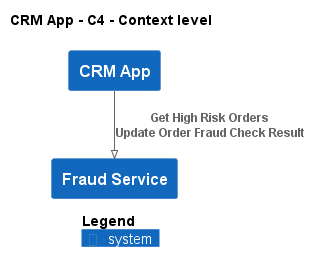

The diagram above was rendered by PlantUML. Its source (embedded in the PNG):
@startuml
!pragma layout smetana
!include ..\..\..\.c4s\C4_Context.puml

AddElementTag("c4interflow:lifecycle:new", $bgColor=green, $fontColor=#ffffff, $borderColor=green, $shadowing="False")
AddElementTag("c4interflow:lifecycle:changed", $bgColor=orange, $fontColor=#ffffff, $borderColor=orange, $shadowing="False")
AddElementTag("c4interflow:lifecycle:removed", $bgColor=red, $fontColor=#ffffff, $borderColor=red, $shadowing="False")

AddRelTag("c4interflow:lifecycle:new", $textColor=green, $lineColor=green)
AddRelTag("c4interflow:lifecycle:changed", $textColor=orange, $lineColor=orange)
AddRelTag("c4interflow:lifecycle:removed", $textColor=red, $lineColor=red)

SHOW_PERSON_PORTRAIT()
LAYOUT_TOP_DOWN()

skinparam linetype polyline

title CRM App - C4 - Context level

System(ECommercePlatform.SoftwareSystems.CRMApp, "CRM App", "")
System(ECommercePlatform.SoftwareSystems.FraudService, "Fraud Service", "")

Rel(ECommercePlatform.SoftwareSystems.CRMApp, ECommercePlatform.SoftwareSystems.FraudService, "Get High Risk Orders\nUpdate Order Fraud Check Result")


SHOW_LEGEND()
@enduml